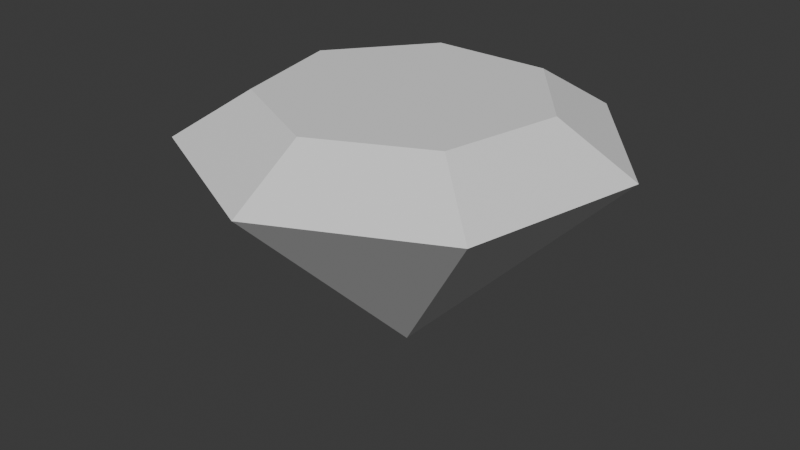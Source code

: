 # Source: ruby.blend  (saved by Blender 5.0.119; exported with 4.5.12 LTS)
import bpy
from mathutils import Matrix  # noqa: F401  (used for matrix-valued properties, if any)

bpy.ops.wm.read_factory_settings(use_empty=True)
scene = bpy.context.scene
scene.name = 'Scene'

# ---- collections
col_collection = bpy.data.collections.new('Collection'); scene.collection.children.link(col_collection)

# ---- world
world_world = bpy.data.worlds.new('World'); scene.world = world_world
world_world.use_nodes = True; world_world.node_tree.nodes.clear()
_N = world_world.node_tree.nodes; _L = world_world.node_tree.links
n0 = _N.new('ShaderNodeOutputWorld'); n0.name = 'World Output'; n0.location = (200, 100)
n1 = _N.new('ShaderNodeBackground'); n1.name = 'Background'; n1.location = (-200, 100)
n1.inputs[0].default_value = (0.05088, 0.05088, 0.05088, 1.0)
_L.new(n1.outputs[0], n0.inputs[0])
n0.is_active_output = True
world_world.color = (0.05088, 0.05088, 0.05088)
world_world.sun_shadow_jitter_overblur = 0.0

# ---- meshes
me_cone = bpy.data.meshes.new('Cone')
me_cone.from_pydata([(0.0, 0.6515, -1.218), (0.5093, 0.4062, -1.218), (0.6351, -0.145, -1.218), (0.2827, -0.587, -1.218), (-0.2827, -0.587, -1.218), (-0.6351, -0.145, -1.218), (-0.5093, 0.4062, -1.218), (0.0, -3.264e-07, -0.001701), (0.0, 1.0, -1.0), (0.7818, 0.6235, -1.0), (0.9749, -0.2225, -1.0), (0.4339, -0.901, -1.0), (-0.4339, -0.901, -1.0), (-0.9749, -0.2225, -1.0), (-0.7818, 0.6235, -1.0)], [], [(8, 7, 9), (9, 7, 10), (10, 7, 11), (11, 7, 12), (12, 7, 13), (0, 1, 2, 3, 4, 5, 6), (13, 7, 14), (14, 7, 8), (1, 0, 8, 9), (2, 1, 9, 10), (3, 2, 10, 11), (4, 3, 11, 12), (5, 4, 12, 13), (6, 5, 13, 14), (0, 6, 14, 8)])
_uv = me_cone.uv_layers.new(name='UVMap')
_uv.uv.foreach_set('vector', [0.25, 0.49, 0.25, 0.25, 0.4376, 0.3996, 0.4376, 0.3996, 0.25, 0.25, 0.484, 0.1966, 0.484, 0.1966, 0.25, 0.25, 0.3541, 0.03377, 0.3541, 0.03377, 0.25, 0.25, 0.1459, 0.03377, 0.1459, 0.03377, 0.25, 0.25, 0.01602, 0.1966, 0.75, 0.4064, 0.8722, 0.3475, 0.9024, 0.2152, 0.8178, 0.1091, 0.6822, 0.1091, 0.5976, 0.2152, 0.6278, 0.3475, 0.01602, 0.1966, 0.25, 0.25, 0.06236, 0.3996, 0.06236, 0.3996, 0.25, 0.25, 0.25, 0.49, 0.8722, 0.3475, 0.75, 0.4064, 0.75, 0.49, 0.9376, 0.3996, 0.9024, 0.2152, 0.8722, 0.3475, 0.9376, 0.3996, 0.984, 0.1966, 0.8178, 0.1091, 0.9024, 0.2152, 0.984, 0.1966, 0.8541, 0.03377, 0.6822, 0.1091, 0.8178, 0.1091, 0.8541, 0.03377, 0.6459, 0.03377, 0.5976, 0.2152, 0.6822, 0.1091, 0.6459, 0.03377, 0.516, 0.1966, 0.6278, 0.3475, 0.5976, 0.2152, 0.516, 0.1966, 0.5624, 0.3996, 0.75, 0.4064, 0.6278, 0.3475, 0.5624, 0.3996, 0.75, 0.49])
me_cone.update()

# ---- objects
ob_cone = bpy.data.objects.new('Cone', me_cone)

# ---- transforms, parenting, visibility, modifiers, constraints
ob_cone.location = (0.0, 0.0, 0.0)
ob_cone.rotation_euler = (3.142, -0.0, 0.0)

# ---- collection membership
col_collection.objects.link(ob_cone)

# ---- scene / render settings (as saved in the file)
scene.frame_start = 1; scene.frame_end = 250; scene.frame_set(1)
scene.render.engine = 'BLENDER_EEVEE_NEXT'
scene.render.bake_bias = 0.0
scene.render.bake_samples = 0
scene.cycles.sampling_pattern = 'TABULATED_SOBOL'
scene.eevee.use_volume_custom_range = False
bpy.context.view_layer.update()

# ---- added for rendering (the .blend has no active camera and no usable light): camera, sun
cam_auto = bpy.data.cameras.new('AutoCamera')
cam_auto.lens = 50.0
cam_auto.sensor_width = 36.0
cam_auto.clip_end = 1000.0
ob_auto_camera = bpy.data.objects.new('AutoCamera', cam_auto)
scene.collection.objects.link(ob_auto_camera)
ob_auto_camera.location = (2.75934, -3.36072, 2.81719)
ob_auto_camera.rotation_euler = (1.09748, -7.21219e-08, 0.694738)
scene.camera = ob_auto_camera
light_auto_sun = bpy.data.lights.new('AutoSun', 'SUN')
light_auto_sun.energy = 3.0
light_auto_sun.angle = 0.0523599
ob_auto_sun = bpy.data.objects.new('AutoSun', light_auto_sun)
scene.collection.objects.link(ob_auto_sun)
ob_auto_sun.rotation_euler = (0.872665, 0.174533, 0.523599)
bpy.context.view_layer.update()
